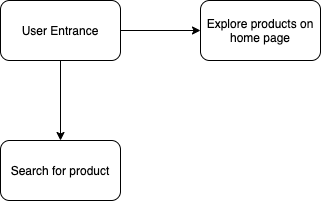

The diagram above was exported from draw.io. Its source (the exported page's mxGraphModel, read from the mxfile embedded in the PNG):
<mxGraphModel dx="689" dy="627" grid="1" gridSize="10" guides="1" tooltips="1" connect="1" arrows="1" fold="1" page="1" pageScale="1" pageWidth="850" pageHeight="1100" math="0" shadow="0">
  <root>
    <mxCell id="0" />
    <mxCell id="1" parent="0" />
    <mxCell id="5" value="" style="edgeStyle=orthogonalEdgeStyle;rounded=0;orthogonalLoop=1;jettySize=auto;html=1;" edge="1" parent="1" source="3" target="4">
      <mxGeometry relative="1" as="geometry" />
    </mxCell>
    <mxCell id="7" value="" style="edgeStyle=orthogonalEdgeStyle;rounded=0;orthogonalLoop=1;jettySize=auto;html=1;" edge="1" parent="1" source="3" target="6">
      <mxGeometry relative="1" as="geometry" />
    </mxCell>
    <mxCell id="3" value="User Entrance" style="rounded=1;whiteSpace=wrap;html=1;" vertex="1" parent="1">
      <mxGeometry x="190" y="170" width="120" height="60" as="geometry" />
    </mxCell>
    <mxCell id="4" value="Search for product" style="whiteSpace=wrap;html=1;rounded=1;" vertex="1" parent="1">
      <mxGeometry x="190" y="310" width="120" height="60" as="geometry" />
    </mxCell>
    <mxCell id="6" value="Explore products on home page" style="whiteSpace=wrap;html=1;rounded=1;" vertex="1" parent="1">
      <mxGeometry x="390" y="170" width="120" height="60" as="geometry" />
    </mxCell>
  </root>
</mxGraphModel>